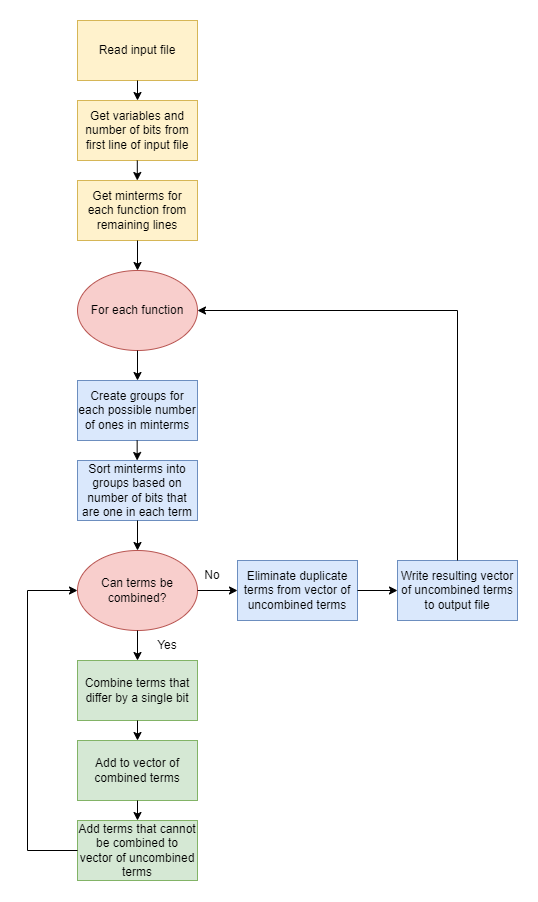

The diagram above was exported from draw.io. Its source (the exported page's mxGraphModel, read from the mxfile embedded in the PNG):
<mxGraphModel dx="2531" dy="1123" grid="1" gridSize="10" guides="1" tooltips="1" connect="1" arrows="1" fold="1" page="1" pageScale="1" pageWidth="500" pageHeight="500" math="0" shadow="0">
  <root>
    <mxCell id="0" />
    <mxCell id="1" parent="0" />
    <mxCell id="KYLVjdBeiUai4ZCX_JjP-1" value="Read input file" style="rounded=0;whiteSpace=wrap;html=1;fillColor=#fff2cc;strokeColor=#d6b656;" vertex="1" parent="1">
      <mxGeometry x="55" y="20" width="120" height="60" as="geometry" />
    </mxCell>
    <mxCell id="KYLVjdBeiUai4ZCX_JjP-2" value="Get variables and number of bits from first line of input file" style="rounded=0;whiteSpace=wrap;html=1;fillColor=#fff2cc;strokeColor=#d6b656;" vertex="1" parent="1">
      <mxGeometry x="55" y="100" width="120" height="60" as="geometry" />
    </mxCell>
    <mxCell id="KYLVjdBeiUai4ZCX_JjP-3" value="Get minterms for each function from remaining lines" style="rounded=0;whiteSpace=wrap;html=1;fillColor=#fff2cc;strokeColor=#d6b656;" vertex="1" parent="1">
      <mxGeometry x="55" y="180" width="120" height="60" as="geometry" />
    </mxCell>
    <mxCell id="KYLVjdBeiUai4ZCX_JjP-5" value="Create groups for each possible number of ones in minterms" style="rounded=0;whiteSpace=wrap;html=1;fillColor=#dae8fc;strokeColor=#6c8ebf;" vertex="1" parent="1">
      <mxGeometry x="55" y="380" width="120" height="60" as="geometry" />
    </mxCell>
    <mxCell id="KYLVjdBeiUai4ZCX_JjP-7" value="Sort minterms into groups based on number of bits that are one in each term" style="rounded=0;whiteSpace=wrap;html=1;fillColor=#dae8fc;strokeColor=#6c8ebf;" vertex="1" parent="1">
      <mxGeometry x="55" y="460" width="120" height="60" as="geometry" />
    </mxCell>
    <mxCell id="KYLVjdBeiUai4ZCX_JjP-8" value="Combine terms that differ by a single bit" style="rounded=0;whiteSpace=wrap;html=1;fillColor=#d5e8d4;strokeColor=#82b366;" vertex="1" parent="1">
      <mxGeometry x="55" y="660" width="120" height="60" as="geometry" />
    </mxCell>
    <mxCell id="KYLVjdBeiUai4ZCX_JjP-9" value="Add to vector of combined terms" style="rounded=0;whiteSpace=wrap;html=1;fillColor=#d5e8d4;strokeColor=#82b366;" vertex="1" parent="1">
      <mxGeometry x="55" y="740" width="120" height="60" as="geometry" />
    </mxCell>
    <mxCell id="KYLVjdBeiUai4ZCX_JjP-10" value="Add terms that cannot be combined to vector of uncombined terms" style="rounded=0;whiteSpace=wrap;html=1;fillColor=#d5e8d4;strokeColor=#82b366;" vertex="1" parent="1">
      <mxGeometry x="55" y="820" width="120" height="60" as="geometry" />
    </mxCell>
    <mxCell id="KYLVjdBeiUai4ZCX_JjP-11" value="Eliminate duplicate terms from vector of uncombined terms" style="rounded=0;whiteSpace=wrap;html=1;fillColor=#dae8fc;strokeColor=#6c8ebf;" vertex="1" parent="1">
      <mxGeometry x="215" y="560" width="120" height="60" as="geometry" />
    </mxCell>
    <mxCell id="KYLVjdBeiUai4ZCX_JjP-12" value="Write resulting vector of uncombined terms to output file" style="rounded=0;whiteSpace=wrap;html=1;fillColor=#dae8fc;strokeColor=#6c8ebf;" vertex="1" parent="1">
      <mxGeometry x="375" y="560" width="120" height="60" as="geometry" />
    </mxCell>
    <mxCell id="KYLVjdBeiUai4ZCX_JjP-13" value="" style="endArrow=classic;html=1;rounded=0;exitX=0.5;exitY=1;exitDx=0;exitDy=0;entryX=0.5;entryY=0;entryDx=0;entryDy=0;" edge="1" parent="1" source="KYLVjdBeiUai4ZCX_JjP-1" target="KYLVjdBeiUai4ZCX_JjP-2">
      <mxGeometry width="50" height="50" relative="1" as="geometry">
        <mxPoint x="185" y="250" as="sourcePoint" />
        <mxPoint x="235" y="200" as="targetPoint" />
      </mxGeometry>
    </mxCell>
    <mxCell id="KYLVjdBeiUai4ZCX_JjP-15" value="" style="endArrow=classic;html=1;rounded=0;exitX=0.5;exitY=1;exitDx=0;exitDy=0;entryX=0.5;entryY=0;entryDx=0;entryDy=0;" edge="1" parent="1">
      <mxGeometry width="50" height="50" relative="1" as="geometry">
        <mxPoint x="114.8" y="160" as="sourcePoint" />
        <mxPoint x="114.8" y="180" as="targetPoint" />
      </mxGeometry>
    </mxCell>
    <mxCell id="KYLVjdBeiUai4ZCX_JjP-16" value="For each function" style="ellipse;whiteSpace=wrap;html=1;fillColor=#f8cecc;strokeColor=#b85450;" vertex="1" parent="1">
      <mxGeometry x="55" y="270" width="120" height="80" as="geometry" />
    </mxCell>
    <mxCell id="KYLVjdBeiUai4ZCX_JjP-17" value="Can terms be combined?" style="ellipse;whiteSpace=wrap;html=1;fillColor=#f8cecc;strokeColor=#b85450;" vertex="1" parent="1">
      <mxGeometry x="55" y="550" width="120" height="80" as="geometry" />
    </mxCell>
    <mxCell id="KYLVjdBeiUai4ZCX_JjP-18" value="" style="endArrow=classic;html=1;rounded=0;entryX=1;entryY=0.5;entryDx=0;entryDy=0;exitX=0.5;exitY=0;exitDx=0;exitDy=0;" edge="1" parent="1" source="KYLVjdBeiUai4ZCX_JjP-12" target="KYLVjdBeiUai4ZCX_JjP-16">
      <mxGeometry width="50" height="50" relative="1" as="geometry">
        <mxPoint x="155" y="460" as="sourcePoint" />
        <mxPoint x="205" y="410" as="targetPoint" />
        <Array as="points">
          <mxPoint x="435" y="310" />
        </Array>
      </mxGeometry>
    </mxCell>
    <mxCell id="KYLVjdBeiUai4ZCX_JjP-19" value="" style="endArrow=classic;html=1;rounded=0;exitX=0.5;exitY=1;exitDx=0;exitDy=0;entryX=0.5;entryY=0;entryDx=0;entryDy=0;" edge="1" parent="1" source="KYLVjdBeiUai4ZCX_JjP-3" target="KYLVjdBeiUai4ZCX_JjP-16">
      <mxGeometry width="50" height="50" relative="1" as="geometry">
        <mxPoint x="124.79999999999995" y="169.9999999999999" as="sourcePoint" />
        <mxPoint x="124.79999999999995" y="189.9999999999999" as="targetPoint" />
      </mxGeometry>
    </mxCell>
    <mxCell id="KYLVjdBeiUai4ZCX_JjP-20" value="" style="endArrow=classic;html=1;rounded=0;exitX=0.5;exitY=1;exitDx=0;exitDy=0;entryX=0.5;entryY=0;entryDx=0;entryDy=0;" edge="1" parent="1">
      <mxGeometry width="50" height="50" relative="1" as="geometry">
        <mxPoint x="114.65999999999995" y="439.9999999999999" as="sourcePoint" />
        <mxPoint x="114.65999999999995" y="459.9999999999999" as="targetPoint" />
      </mxGeometry>
    </mxCell>
    <mxCell id="KYLVjdBeiUai4ZCX_JjP-21" value="" style="endArrow=classic;html=1;rounded=0;exitX=0.5;exitY=1;exitDx=0;exitDy=0;entryX=0.5;entryY=0;entryDx=0;entryDy=0;" edge="1" parent="1" source="KYLVjdBeiUai4ZCX_JjP-16" target="KYLVjdBeiUai4ZCX_JjP-5">
      <mxGeometry width="50" height="50" relative="1" as="geometry">
        <mxPoint x="155" y="460" as="sourcePoint" />
        <mxPoint x="205" y="410" as="targetPoint" />
      </mxGeometry>
    </mxCell>
    <mxCell id="KYLVjdBeiUai4ZCX_JjP-22" value="" style="endArrow=classic;html=1;rounded=0;exitX=0.5;exitY=1;exitDx=0;exitDy=0;entryX=0.5;entryY=0;entryDx=0;entryDy=0;" edge="1" parent="1" source="KYLVjdBeiUai4ZCX_JjP-7" target="KYLVjdBeiUai4ZCX_JjP-17">
      <mxGeometry width="50" height="50" relative="1" as="geometry">
        <mxPoint x="155" y="530" as="sourcePoint" />
        <mxPoint x="205" y="480" as="targetPoint" />
      </mxGeometry>
    </mxCell>
    <mxCell id="KYLVjdBeiUai4ZCX_JjP-23" value="" style="endArrow=classic;html=1;rounded=0;exitX=0.5;exitY=1;exitDx=0;exitDy=0;entryX=0.5;entryY=0;entryDx=0;entryDy=0;" edge="1" parent="1" source="KYLVjdBeiUai4ZCX_JjP-17" target="KYLVjdBeiUai4ZCX_JjP-8">
      <mxGeometry width="50" height="50" relative="1" as="geometry">
        <mxPoint x="155" y="600" as="sourcePoint" />
        <mxPoint x="205" y="550" as="targetPoint" />
      </mxGeometry>
    </mxCell>
    <mxCell id="KYLVjdBeiUai4ZCX_JjP-24" value="" style="endArrow=classic;html=1;rounded=0;exitX=0.5;exitY=1;exitDx=0;exitDy=0;entryX=0.5;entryY=0;entryDx=0;entryDy=0;" edge="1" parent="1" source="KYLVjdBeiUai4ZCX_JjP-8" target="KYLVjdBeiUai4ZCX_JjP-9">
      <mxGeometry width="50" height="50" relative="1" as="geometry">
        <mxPoint x="155" y="740" as="sourcePoint" />
        <mxPoint x="205" y="690" as="targetPoint" />
      </mxGeometry>
    </mxCell>
    <mxCell id="KYLVjdBeiUai4ZCX_JjP-26" value="" style="endArrow=classic;html=1;rounded=0;exitX=1;exitY=0.5;exitDx=0;exitDy=0;entryX=0;entryY=0.5;entryDx=0;entryDy=0;" edge="1" parent="1" source="KYLVjdBeiUai4ZCX_JjP-17" target="KYLVjdBeiUai4ZCX_JjP-11">
      <mxGeometry width="50" height="50" relative="1" as="geometry">
        <mxPoint x="155" y="740" as="sourcePoint" />
        <mxPoint x="205" y="690" as="targetPoint" />
      </mxGeometry>
    </mxCell>
    <mxCell id="KYLVjdBeiUai4ZCX_JjP-27" value="" style="endArrow=classic;html=1;rounded=0;exitX=1;exitY=0.5;exitDx=0;exitDy=0;entryX=0;entryY=0.5;entryDx=0;entryDy=0;" edge="1" parent="1" source="KYLVjdBeiUai4ZCX_JjP-11" target="KYLVjdBeiUai4ZCX_JjP-12">
      <mxGeometry width="50" height="50" relative="1" as="geometry">
        <mxPoint x="155" y="740" as="sourcePoint" />
        <mxPoint x="205" y="690" as="targetPoint" />
      </mxGeometry>
    </mxCell>
    <mxCell id="KYLVjdBeiUai4ZCX_JjP-28" value="" style="endArrow=classic;html=1;rounded=0;exitX=0.5;exitY=1;exitDx=0;exitDy=0;entryX=0.5;entryY=0;entryDx=0;entryDy=0;" edge="1" parent="1" source="KYLVjdBeiUai4ZCX_JjP-9" target="KYLVjdBeiUai4ZCX_JjP-10">
      <mxGeometry width="50" height="50" relative="1" as="geometry">
        <mxPoint x="155" y="740" as="sourcePoint" />
        <mxPoint x="205" y="690" as="targetPoint" />
      </mxGeometry>
    </mxCell>
    <mxCell id="KYLVjdBeiUai4ZCX_JjP-29" value="" style="endArrow=classic;html=1;rounded=0;exitX=0;exitY=0.5;exitDx=0;exitDy=0;entryX=0;entryY=0.5;entryDx=0;entryDy=0;" edge="1" parent="1" source="KYLVjdBeiUai4ZCX_JjP-10" target="KYLVjdBeiUai4ZCX_JjP-17">
      <mxGeometry width="50" height="50" relative="1" as="geometry">
        <mxPoint x="155" y="740" as="sourcePoint" />
        <mxPoint x="205" y="690" as="targetPoint" />
        <Array as="points">
          <mxPoint x="5" y="850" />
          <mxPoint x="5" y="590" />
        </Array>
      </mxGeometry>
    </mxCell>
    <mxCell id="KYLVjdBeiUai4ZCX_JjP-30" value="Yes" style="text;html=1;strokeColor=none;fillColor=none;align=center;verticalAlign=middle;whiteSpace=wrap;rounded=0;" vertex="1" parent="1">
      <mxGeometry x="115" y="630" width="60" height="30" as="geometry" />
    </mxCell>
    <mxCell id="KYLVjdBeiUai4ZCX_JjP-31" value="No" style="text;html=1;strokeColor=none;fillColor=none;align=center;verticalAlign=middle;whiteSpace=wrap;rounded=0;" vertex="1" parent="1">
      <mxGeometry x="160" y="560" width="60" height="30" as="geometry" />
    </mxCell>
  </root>
</mxGraphModel>